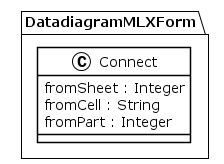

The diagram above was rendered by PlantUML. Its source (embedded in the PNG):
@startuml
!theme plain
package DatadiagramMLXForm {
class Connect {
	 fromSheet : Integer
	 fromCell : String
	 fromPart : Integer
}
}
@enduml